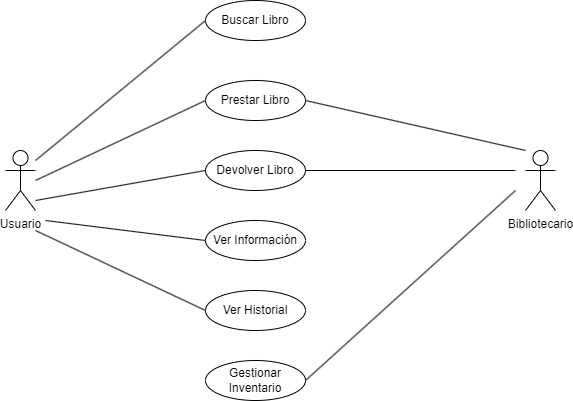

The diagram above was exported from draw.io. Its source (the exported page's mxGraphModel, read from the mxfile embedded in the PNG):
<mxGraphModel dx="520" dy="555" grid="1" gridSize="10" guides="1" tooltips="1" connect="1" arrows="1" fold="1" page="1" pageScale="1" pageWidth="827" pageHeight="1169" math="0" shadow="0">
  <root>
    <mxCell id="0" />
    <mxCell id="1" parent="0" />
    <mxCell id="zcBHwe7xNH3tCDmqWO_q-1" value="Usuario" style="shape=umlActor;verticalLabelPosition=bottom;verticalAlign=top;html=1;outlineConnect=0;" vertex="1" parent="1">
      <mxGeometry x="130" y="220" width="30" height="60" as="geometry" />
    </mxCell>
    <mxCell id="zcBHwe7xNH3tCDmqWO_q-2" value="Bibliotecario" style="shape=umlActor;verticalLabelPosition=bottom;verticalAlign=top;html=1;outlineConnect=0;" vertex="1" parent="1">
      <mxGeometry x="650" y="220" width="30" height="60" as="geometry" />
    </mxCell>
    <mxCell id="zcBHwe7xNH3tCDmqWO_q-6" value="Buscar Libro" style="ellipse;whiteSpace=wrap;html=1;align=center;" vertex="1" parent="1">
      <mxGeometry x="330" y="70" width="100" height="40" as="geometry" />
    </mxCell>
    <mxCell id="zcBHwe7xNH3tCDmqWO_q-7" value="Prestar Libro" style="ellipse;whiteSpace=wrap;html=1;align=center;" vertex="1" parent="1">
      <mxGeometry x="330" y="150" width="100" height="40" as="geometry" />
    </mxCell>
    <mxCell id="zcBHwe7xNH3tCDmqWO_q-8" value="Devolver Libro" style="ellipse;whiteSpace=wrap;html=1;align=center;" vertex="1" parent="1">
      <mxGeometry x="330" y="220" width="100" height="40" as="geometry" />
    </mxCell>
    <mxCell id="zcBHwe7xNH3tCDmqWO_q-9" value="Ver Información" style="ellipse;whiteSpace=wrap;html=1;align=center;" vertex="1" parent="1">
      <mxGeometry x="330" y="290" width="100" height="40" as="geometry" />
    </mxCell>
    <mxCell id="zcBHwe7xNH3tCDmqWO_q-10" value="Ver Historial" style="ellipse;whiteSpace=wrap;html=1;align=center;" vertex="1" parent="1">
      <mxGeometry x="330" y="360" width="100" height="40" as="geometry" />
    </mxCell>
    <mxCell id="zcBHwe7xNH3tCDmqWO_q-11" value="Gestionar Inventario" style="ellipse;whiteSpace=wrap;html=1;align=center;" vertex="1" parent="1">
      <mxGeometry x="330" y="430" width="100" height="40" as="geometry" />
    </mxCell>
    <mxCell id="zcBHwe7xNH3tCDmqWO_q-13" value="" style="endArrow=none;html=1;rounded=0;entryX=0;entryY=0.5;entryDx=0;entryDy=0;" edge="1" parent="1" target="zcBHwe7xNH3tCDmqWO_q-6">
      <mxGeometry width="50" height="50" relative="1" as="geometry">
        <mxPoint x="160" y="230" as="sourcePoint" />
        <mxPoint x="210" y="180" as="targetPoint" />
      </mxGeometry>
    </mxCell>
    <mxCell id="zcBHwe7xNH3tCDmqWO_q-14" value="" style="endArrow=none;html=1;rounded=0;entryX=0;entryY=0.5;entryDx=0;entryDy=0;" edge="1" parent="1" target="zcBHwe7xNH3tCDmqWO_q-7">
      <mxGeometry width="50" height="50" relative="1" as="geometry">
        <mxPoint x="160" y="250" as="sourcePoint" />
        <mxPoint x="210" y="200" as="targetPoint" />
      </mxGeometry>
    </mxCell>
    <mxCell id="zcBHwe7xNH3tCDmqWO_q-15" value="" style="endArrow=none;html=1;rounded=0;exitX=1;exitY=0.5;exitDx=0;exitDy=0;" edge="1" parent="1" source="zcBHwe7xNH3tCDmqWO_q-7">
      <mxGeometry width="50" height="50" relative="1" as="geometry">
        <mxPoint x="600" y="270" as="sourcePoint" />
        <mxPoint x="650" y="220" as="targetPoint" />
      </mxGeometry>
    </mxCell>
    <mxCell id="zcBHwe7xNH3tCDmqWO_q-16" value="" style="endArrow=none;html=1;rounded=0;entryX=0;entryY=0.5;entryDx=0;entryDy=0;" edge="1" parent="1" target="zcBHwe7xNH3tCDmqWO_q-8">
      <mxGeometry width="50" height="50" relative="1" as="geometry">
        <mxPoint x="160" y="270" as="sourcePoint" />
        <mxPoint x="210" y="220" as="targetPoint" />
      </mxGeometry>
    </mxCell>
    <mxCell id="zcBHwe7xNH3tCDmqWO_q-17" value="" style="endArrow=none;html=1;rounded=0;" edge="1" parent="1">
      <mxGeometry width="50" height="50" relative="1" as="geometry">
        <mxPoint x="430" y="240" as="sourcePoint" />
        <mxPoint x="640" y="240" as="targetPoint" />
      </mxGeometry>
    </mxCell>
    <mxCell id="zcBHwe7xNH3tCDmqWO_q-18" value="" style="endArrow=none;html=1;rounded=0;entryX=0;entryY=0.5;entryDx=0;entryDy=0;" edge="1" parent="1" target="zcBHwe7xNH3tCDmqWO_q-9">
      <mxGeometry width="50" height="50" relative="1" as="geometry">
        <mxPoint x="170" y="290" as="sourcePoint" />
        <mxPoint x="220" y="240" as="targetPoint" />
      </mxGeometry>
    </mxCell>
    <mxCell id="zcBHwe7xNH3tCDmqWO_q-19" value="" style="endArrow=none;html=1;rounded=0;exitX=0;exitY=0.5;exitDx=0;exitDy=0;" edge="1" parent="1" source="zcBHwe7xNH3tCDmqWO_q-10">
      <mxGeometry width="50" height="50" relative="1" as="geometry">
        <mxPoint x="330" y="370" as="sourcePoint" />
        <mxPoint x="160" y="300" as="targetPoint" />
      </mxGeometry>
    </mxCell>
    <mxCell id="zcBHwe7xNH3tCDmqWO_q-20" value="" style="endArrow=none;html=1;rounded=0;" edge="1" parent="1">
      <mxGeometry width="50" height="50" relative="1" as="geometry">
        <mxPoint x="430" y="450" as="sourcePoint" />
        <mxPoint x="640" y="260" as="targetPoint" />
      </mxGeometry>
    </mxCell>
  </root>
</mxGraphModel>